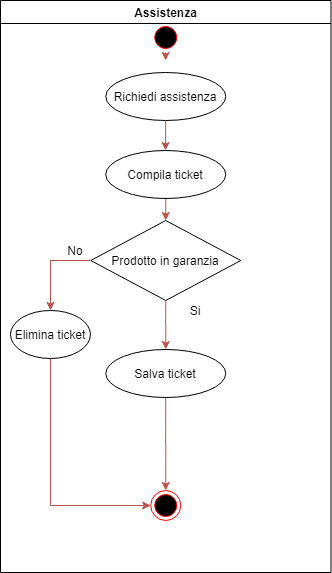

The diagram above was exported from draw.io. Its source (the exported page's mxGraphModel, read from the mxfile embedded in the PNG):
<mxGraphModel dx="1892" dy="410" grid="1" gridSize="10" guides="1" tooltips="1" connect="1" arrows="1" fold="1" page="1" pageScale="1" pageWidth="1169" pageHeight="826" background="#ffffff" math="0" shadow="0">
  <root>
    <mxCell id="0" />
    <mxCell id="1" parent="0" />
    <mxCell id="JWnK4qgNNNqhCWaMsV0J-89" value="Assistenza" style="swimlane;whiteSpace=wrap;startSize=23;" parent="1" vertex="1">
      <mxGeometry x="-1160" y="40" width="330.5" height="572" as="geometry" />
    </mxCell>
    <mxCell id="JWnK4qgNNNqhCWaMsV0J-109" style="edgeStyle=orthogonalEdgeStyle;rounded=0;orthogonalLoop=1;jettySize=auto;html=1;exitX=0.5;exitY=1;exitDx=0;exitDy=0;fillColor=#f8cecc;strokeColor=#b85450;" parent="JWnK4qgNNNqhCWaMsV0J-89" source="JWnK4qgNNNqhCWaMsV0J-106" edge="1">
      <mxGeometry relative="1" as="geometry">
        <mxPoint x="165" y="150" as="targetPoint" />
      </mxGeometry>
    </mxCell>
    <mxCell id="JWnK4qgNNNqhCWaMsV0J-106" value="Richiedi assistenza" style="ellipse;whiteSpace=wrap;html=1;" parent="JWnK4qgNNNqhCWaMsV0J-89" vertex="1">
      <mxGeometry x="105.25" y="72" width="120" height="48" as="geometry" />
    </mxCell>
    <mxCell id="hjkFURCbokL0XeDSktOV-11" style="edgeStyle=orthogonalEdgeStyle;rounded=0;orthogonalLoop=1;jettySize=auto;html=1;exitX=0.5;exitY=1;exitDx=0;exitDy=0;fillColor=#f8cecc;strokeColor=#b85450;" edge="1" parent="JWnK4qgNNNqhCWaMsV0J-89" source="JWnK4qgNNNqhCWaMsV0J-108" target="JWnK4qgNNNqhCWaMsV0J-111">
      <mxGeometry relative="1" as="geometry" />
    </mxCell>
    <mxCell id="JWnK4qgNNNqhCWaMsV0J-108" value="Prodotto in garanzia" style="rhombus;whiteSpace=wrap;html=1;" parent="JWnK4qgNNNqhCWaMsV0J-89" vertex="1">
      <mxGeometry x="90.25" y="220" width="150" height="80" as="geometry" />
    </mxCell>
    <mxCell id="hjkFURCbokL0XeDSktOV-13" style="edgeStyle=orthogonalEdgeStyle;rounded=0;orthogonalLoop=1;jettySize=auto;html=1;exitX=0.5;exitY=1;exitDx=0;exitDy=0;entryX=0.5;entryY=0;entryDx=0;entryDy=0;fillColor=#f8cecc;strokeColor=#b85450;" edge="1" parent="JWnK4qgNNNqhCWaMsV0J-89" source="JWnK4qgNNNqhCWaMsV0J-111" target="JWnK4qgNNNqhCWaMsV0J-113">
      <mxGeometry relative="1" as="geometry" />
    </mxCell>
    <mxCell id="JWnK4qgNNNqhCWaMsV0J-111" value="Salva ticket" style="ellipse;whiteSpace=wrap;html=1;" parent="JWnK4qgNNNqhCWaMsV0J-89" vertex="1">
      <mxGeometry x="105.25" y="349" width="120" height="48" as="geometry" />
    </mxCell>
    <mxCell id="JWnK4qgNNNqhCWaMsV0J-113" value="" style="ellipse;shape=endState;fillColor=#000000;strokeColor=#ff0000" parent="JWnK4qgNNNqhCWaMsV0J-89" vertex="1">
      <mxGeometry x="150.25" y="490" width="30" height="30" as="geometry" />
    </mxCell>
    <mxCell id="JWnK4qgNNNqhCWaMsV0J-114" value="Si" style="text;html=1;strokeColor=none;fillColor=none;align=center;verticalAlign=middle;whiteSpace=wrap;rounded=0;shadow=0;" parent="JWnK4qgNNNqhCWaMsV0J-89" vertex="1">
      <mxGeometry x="180.25" y="300" width="30" height="20" as="geometry" />
    </mxCell>
    <mxCell id="hjkFURCbokL0XeDSktOV-9" style="edgeStyle=orthogonalEdgeStyle;rounded=0;orthogonalLoop=1;jettySize=auto;html=1;exitX=1;exitY=1;exitDx=0;exitDy=0;entryX=0.5;entryY=0;entryDx=0;entryDy=0;fillColor=#f8cecc;strokeColor=#b85450;" edge="1" parent="JWnK4qgNNNqhCWaMsV0J-89" source="JWnK4qgNNNqhCWaMsV0J-115" target="hjkFURCbokL0XeDSktOV-8">
      <mxGeometry relative="1" as="geometry">
        <Array as="points">
          <mxPoint x="50" y="260" />
        </Array>
      </mxGeometry>
    </mxCell>
    <mxCell id="JWnK4qgNNNqhCWaMsV0J-115" value="No" style="text;html=1;strokeColor=none;fillColor=none;align=center;verticalAlign=middle;whiteSpace=wrap;rounded=0;shadow=0;" parent="JWnK4qgNNNqhCWaMsV0J-89" vertex="1">
      <mxGeometry x="60" y="240" width="30" height="20" as="geometry" />
    </mxCell>
    <mxCell id="5" value="" style="ellipse;shape=startState;fillColor=#000000;strokeColor=#ff0000;" parent="JWnK4qgNNNqhCWaMsV0J-89" vertex="1">
      <mxGeometry x="150.25" y="22" width="30" height="30" as="geometry" />
    </mxCell>
    <mxCell id="hjkFURCbokL0XeDSktOV-7" style="edgeStyle=orthogonalEdgeStyle;rounded=0;orthogonalLoop=1;jettySize=auto;html=1;exitX=0.5;exitY=1;exitDx=0;exitDy=0;entryX=0.5;entryY=0;entryDx=0;entryDy=0;fillColor=#f8cecc;strokeColor=#b85450;" edge="1" parent="JWnK4qgNNNqhCWaMsV0J-89" source="hjkFURCbokL0XeDSktOV-5" target="JWnK4qgNNNqhCWaMsV0J-108">
      <mxGeometry relative="1" as="geometry" />
    </mxCell>
    <mxCell id="hjkFURCbokL0XeDSktOV-5" value="Compila ticket" style="ellipse;whiteSpace=wrap;html=1;" vertex="1" parent="JWnK4qgNNNqhCWaMsV0J-89">
      <mxGeometry x="105.25" y="150" width="120" height="48" as="geometry" />
    </mxCell>
    <mxCell id="hjkFURCbokL0XeDSktOV-10" style="edgeStyle=orthogonalEdgeStyle;rounded=0;orthogonalLoop=1;jettySize=auto;html=1;exitX=0.5;exitY=1;exitDx=0;exitDy=0;entryX=0;entryY=0.5;entryDx=0;entryDy=0;fillColor=#f8cecc;strokeColor=#b85450;" edge="1" parent="JWnK4qgNNNqhCWaMsV0J-89" source="hjkFURCbokL0XeDSktOV-8" target="JWnK4qgNNNqhCWaMsV0J-113">
      <mxGeometry relative="1" as="geometry" />
    </mxCell>
    <mxCell id="hjkFURCbokL0XeDSktOV-8" value="Elimina ticket" style="ellipse;whiteSpace=wrap;html=1;" vertex="1" parent="JWnK4qgNNNqhCWaMsV0J-89">
      <mxGeometry x="10" y="310" width="80" height="48" as="geometry" />
    </mxCell>
    <mxCell id="EZorZczZOG_P7zCx5wXQ-38" style="edgeStyle=orthogonalEdgeStyle;rounded=0;orthogonalLoop=1;jettySize=auto;html=1;exitX=0.5;exitY=1;exitDx=0;exitDy=0;fillColor=#f8cecc;strokeColor=#b85450;" parent="1" source="5" edge="1">
      <mxGeometry relative="1" as="geometry">
        <mxPoint x="-1450" y="130" as="sourcePoint" />
        <mxPoint x="-995" y="100" as="targetPoint" />
      </mxGeometry>
    </mxCell>
  </root>
</mxGraphModel>